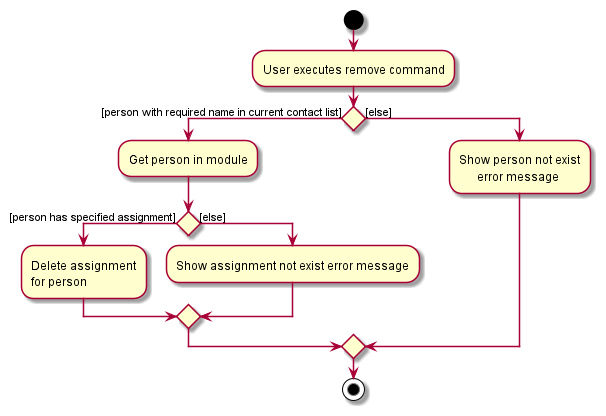

The diagram above was rendered by PlantUML. Its source (embedded in the PNG):
@startuml
start
:User executes remove command;

'Since the beta syntax does not support placing the condition outside the
'diamond we place it as the true branch instead.

if () then ([person with required name in current contact list])
    :Get person in module;
    if () then ([person has specified assignment])
        :Delete assignment
        for person;
    else ([else])
        :Show assignment not exist error message;
endif

else ([else])
        :Show person not exist
              error message;
endif
stop
@enduml